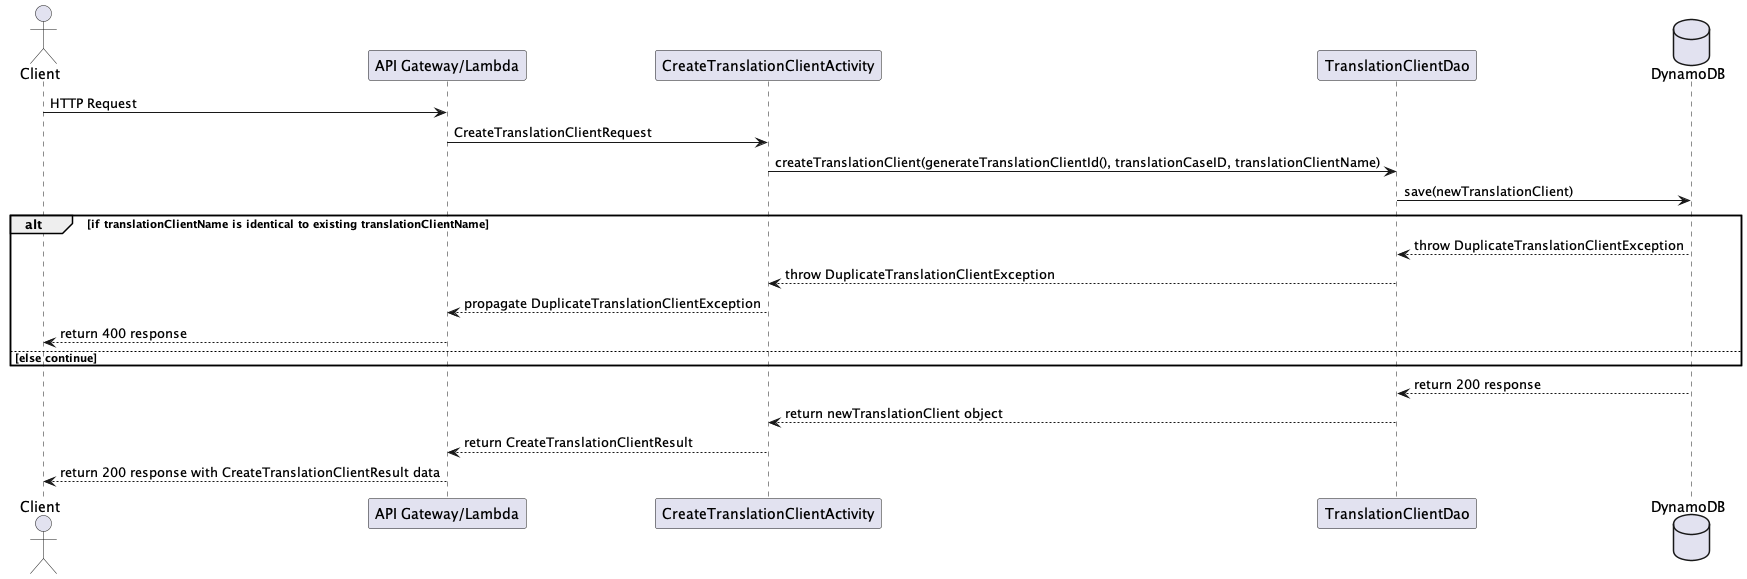

The diagram above was rendered by PlantUML. Its source (embedded in the PNG):
@startuml

actor Client
participant "API Gateway/Lambda"
participant CreateTranslationClientActivity
participant TranslationClientDao
database    DynamoDB

Client -> "API Gateway/Lambda" : HTTP Request
"API Gateway/Lambda" -> CreateTranslationClientActivity : CreateTranslationClientRequest

CreateTranslationClientActivity -> TranslationClientDao : createTranslationClient(generateTranslationClientId(), translationCaseID, translationClientName)
TranslationClientDao -> DynamoDB : save(newTranslationClient)

alt if translationClientName is identical to existing translationClientName
    DynamoDB --> TranslationClientDao: throw DuplicateTranslationClientException
    TranslationClientDao --> CreateTranslationClientActivity: throw DuplicateTranslationClientException
    CreateTranslationClientActivity --> "API Gateway/Lambda": propagate DuplicateTranslationClientException
    "API Gateway/Lambda" --> Client : return 400 response
else else continue
end

DynamoDB --> TranslationClientDao : return 200 response
TranslationClientDao --> CreateTranslationClientActivity : return newTranslationClient object
CreateTranslationClientActivity --> "API Gateway/Lambda" : return CreateTranslationClientResult
"API Gateway/Lambda" --> Client : return 200 response with CreateTranslationClientResult data

@enduml